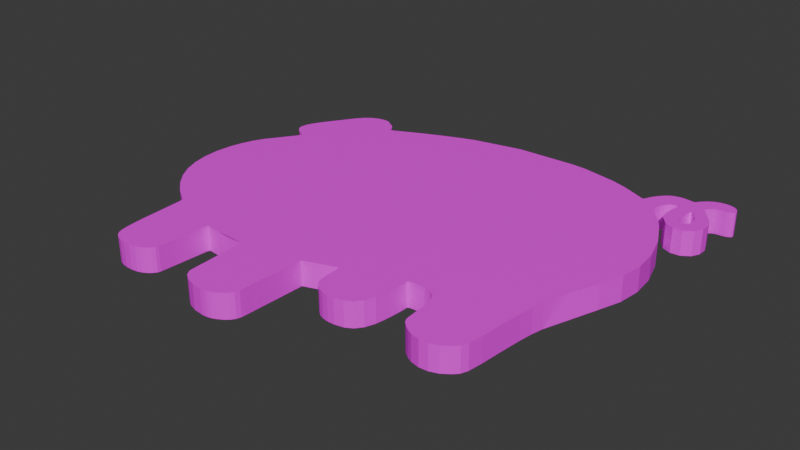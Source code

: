 # Source: blend.blend  (saved by Blender 4.2.68; exported with 4.5.12 LTS)
import bpy
from mathutils import Matrix  # noqa: F401  (used for matrix-valued properties, if any)

bpy.ops.wm.read_factory_settings(use_empty=True)
scene = bpy.context.scene
scene.name = 'Scene'

# ---- collections
col_collection = bpy.data.collections.new('Collection'); scene.collection.children.link(col_collection)

# ---- images (referenced by path relative to the original .blend; pixels are not part of the script)
import os
ASSET_DIR = os.environ.get("B2B_ASSET_DIR", "")  # directory of the original .blend (textures are referenced by path, not embedded)
HERE = os.path.dirname(os.path.abspath(__file__))  # packed textures are extracted next to this script under _unpacked/

def load_image(name, relpath, width, height, colorspace="sRGB"):
    """Load a texture the original file referenced (path relative to the .blend, or extracted next to this script)."""
    p = next((c for c in (os.path.join(HERE, relpath), os.path.join(ASSET_DIR, relpath)) if relpath and os.path.exists(c)), "")
    if p:
        img = bpy.data.images.load(p, check_existing=True)
        img.name = name
    else:  # same state as the original file: an image datablock whose file is absent (Cycles renders it pink)
        img = bpy.data.images.new(name, width, height)
        img.source = "FILE"
        img.filepath = "//" + (relpath or name)
    img.colorspace_settings.name = colorspace
    return img
img_pig_m_png = load_image('PIG_M.png', 'PIG_M.png', 1024, 1024, 'sRGB')

# ---- materials (node trees are filled in below, after node groups)
mat_stroke = bpy.data.materials.new('Stroke')
mat_holdout = bpy.data.materials.new('Holdout')
mat_pig = bpy.data.materials.new('PIG')

# ---- material node trees
mat_pig.use_nodes = True; mat_pig.node_tree.nodes.clear()
_N = mat_pig.node_tree.nodes; _L = mat_pig.node_tree.links
n0 = _N.new('ShaderNodeBsdfPrincipled'); n0.name = '原理化 BSDF'; n0.location = (6, 240)
n1 = _N.new('ShaderNodeOutputMaterial'); n1.name = '材质输出'; n1.location = (300, 300)
n2 = _N.new('ShaderNodeTexImage'); n2.name = '图像纹理'; n2.location = (-281, 279)
n2.image = img_pig_m_png
_L.new(n0.outputs[0], n1.inputs[0])
_L.new(n2.outputs[0], n0.inputs[0])
n1.is_active_output = True

# ---- world
world_world = bpy.data.worlds.new('World'); scene.world = world_world
world_world.use_nodes = True; world_world.node_tree.nodes.clear()
_N = world_world.node_tree.nodes; _L = world_world.node_tree.links
n0 = _N.new('ShaderNodeOutputWorld'); n0.name = 'World Output'; n0.location = (300, 300)
n1 = _N.new('ShaderNodeBackground'); n1.name = 'Background'; n1.location = (10, 300)
n1.inputs[0].default_value = (0.05088, 0.05088, 0.05088, 1.0)
_L.new(n1.outputs[0], n0.inputs[0])
n0.is_active_output = True
world_world.color = (0.05088, 0.05088, 0.05088)
world_world.sun_shadow_jitter_overblur = 0.0

# ---- meshes
me_x = bpy.data.meshes.new('跟踪')
me_x.from_pydata([(2.105, 1.866, 0.0), (2.067, 1.843, 0.0), (2.028, 1.811, 0.0), (1.996, 1.778, 0.0), (1.978, 1.75, 0.0), (1.973, 1.744, 0.0), (1.962, 1.741, 0.0), (1.941, 1.742, 0.0), (1.908, 1.747, 0.0), (1.858, 1.752, 0.0), (1.812, 1.751, 0.0), (1.77, 1.741, 0.0), (1.73, 1.725, 0.0), (1.693, 1.697, 0.0), (1.653, 1.654, 0.0), (1.616, 1.604, 0.0), (1.589, 1.555, 0.0), (1.58, 1.534, 0.0), (1.571, 1.516, 0.0), (1.564, 1.504, 0.0), (1.559, 1.5, 0.0), (1.302, 1.616, 0.0), (1.147, 1.668, 0.0), (0.79, 1.742, 0.0), (0.6314, 1.753, 0.0), (0.02109, 1.737, 0.0), (-0.4802, 1.635, 0.0), (-0.6359, 1.582, 0.0), (-0.828, 1.507, 0.0), (-1.031, 1.42, 0.0), (-1.22, 1.33, 0.0), (-1.285, 1.299, 0.0), (-1.325, 1.283, 0.0), (-1.345, 1.283, 0.0), (-1.35, 1.296, 0.0), (-1.357, 1.322, 0.0), (-1.375, 1.35, 0.0), (-1.401, 1.378, 0.0), (-1.432, 1.4, 0.0), (-1.449, 1.409, 0.0), (-1.464, 1.418, 0.0), (-1.475, 1.426, 0.0), (-1.495, 1.442, 0.0), (-1.518, 1.452, 0.0), (-1.548, 1.458, 0.0), (-1.582, 1.46, 0.0), (-1.655, 1.448, 0.0), (-1.726, 1.414, 0.0), (-1.792, 1.361, 0.0), (-1.848, 1.291, 0.0), (-1.99, 1.075, 0.0), (-2.061, 0.9631, 0.0), (-2.108, 0.8779, 0.0), (-2.133, 0.811, 0.0), (-2.14, 0.7544, 0.0), (-2.139, 0.7296, 0.0), (-2.133, 0.7097, 0.0), (-2.12, 0.6898, 0.0), (-2.099, 0.6653, 0.0), (-2.08, 0.6471, 0.0), (-2.06, 0.6305, 0.0), (-2.039, 0.6173, 0.0), (-2.022, 0.6093, 0.0), (-2.007, 0.6041, 0.0), (-1.993, 0.5985, 0.0), (-1.982, 0.5933, 0.0), (-1.976, 0.5891, 0.0), (-1.978, 0.5713, 0.0), (-2.001, 0.5303, 0.0), (-2.193, 0.2534, 0.0), (-2.251, 0.1388, 0.0), (-2.294, 0.01559, 0.0), (-2.325, -0.1238, 0.0), (-2.34, -0.2878, 0.0), (-2.329, -0.4529, 0.0), (-2.294, -0.6125, 0.0), (-2.235, -0.76, 0.0), (-2.149, -0.8975, 0.0), (-2.036, -1.028, 0.0), (-1.897, -1.148, 0.0), (-1.735, -1.255, 0.0), (-1.726, -1.268, 0.0), (-1.72, -1.303, 0.0), (-1.697, -1.748, 0.0), (-1.69, -1.836, 0.0), (-1.678, -1.933, 0.0), (-1.666, -2.0, 0.0), (-1.648, -2.047, 0.0), (-1.621, -2.081, 0.0), (-1.58, -2.109, 0.0), (-1.53, -2.128, 0.0), (-1.465, -2.138, 0.0), (-1.395, -2.139, 0.0), (-1.331, -2.13, 0.0), (-1.284, -2.113, 0.0), (-1.24, -2.088, 0.0), (-1.206, -2.057, 0.0), (-1.184, -2.024, 0.0), (-1.177, -1.993, 0.0), (-1.145, -1.506, 0.0), (-1.137, -1.475, 0.0), (-1.125, -1.47, 0.0), (-1.108, -1.471, 0.0), (-1.076, -1.475, 0.0), (-1.033, -1.479, 0.0), (-0.985, -1.485, 0.0), (-0.9308, -1.491, 0.0), (-0.8718, -1.495, 0.0), (-0.8153, -1.498, 0.0), (-0.7683, -1.5, 0.0), (-0.6716, -1.5, 0.0), (-0.6442, -2.08, 0.0), (-0.6397, -2.112, 0.0), (-0.607, -2.163, 0.0), (-0.5447, -2.204, 0.0), (-0.4599, -2.232, 0.0), (-0.36, -2.244, 0.0), (-0.3192, -2.243, 0.0), (-0.2873, -2.239, 0.0), (-0.2573, -2.231, 0.0), (-0.2224, -2.216, 0.0), (-0.1672, -2.185, 0.0), (-0.1261, -2.149, 0.0), (-0.09897, -2.109, 0.0), (-0.08572, -2.064, 0.0), (-0.08255, -2.02, 0.0), (-0.061, -1.422, 0.0), (-0.05885, -1.396, 0.0), (-0.01456, -1.38, 0.0), (0.19, -1.308, 0.0), (0.26, -1.284, 0.0), (0.2678, -1.286, 0.0), (0.2728, -1.301, 0.0), (0.2759, -1.335, 0.0), (0.278, -1.392, 0.0), (0.2822, -1.478, 0.0), (0.292, -1.534, 0.0), (0.3112, -1.573, 0.0), (0.3437, -1.608, 0.0), (0.3861, -1.639, 0.0), (0.4355, -1.658, 0.0), (0.494, -1.668, 0.0), (0.5635, -1.668, 0.0), (0.656, -1.65, 0.0), (0.7265, -1.609, 0.0), (0.7781, -1.541, 0.0), (0.8142, -1.443, 0.0), (0.8275, -1.368, 0.0), (0.8398, -1.263, 0.0), (0.8475, -1.165, 0.0), (0.847, -1.11, 0.0), (0.8486, -1.095, 0.0), (0.8645, -1.086, 0.0), (0.8982, -1.082, 0.0), (1.017, -1.083, 0.0), (1.067, -1.093, 0.0), (1.107, -1.109, 0.0), (1.138, -1.133, 0.0), (1.165, -1.17, 0.0), (1.182, -1.215, 0.0), (1.192, -1.281, 0.0), (1.197, -1.38, 0.0), (1.199, -1.438, 0.0), (1.203, -1.491, 0.0), (1.207, -1.531, 0.0), (1.212, -1.553, 0.0), (1.234, -1.587, 0.0), (1.272, -1.623, 0.0), (1.319, -1.656, 0.0), (1.369, -1.681, 0.0), (1.458, -1.703, 0.0), (1.547, -1.698, 0.0), (1.631, -1.669, 0.0), (1.709, -1.614, 0.0), (1.752, -1.569, 0.0), (1.778, -1.501, 0.0), (1.797, -1.36, 0.0), (1.82, -1.1, 0.0), (1.838, -0.923, 0.0), (1.857, -0.7851, 0.0), (1.883, -0.663, 0.0), (1.919, -0.5332, 0.0), (1.952, -0.4294, 0.0), (1.985, -0.3349, 0.0), (2.023, -0.2389, 0.0), (2.069, -0.13, 0.0), (2.149, 0.1071, 0.0), (2.176, 0.3392, 0.0), (2.152, 0.5773, 0.0), (2.075, 0.8321, 0.0), (1.949, 1.089, 0.0), (1.874, 1.202, 0.0), (1.763, 1.334, 0.0), (1.746, 1.358, 0.0), (1.741, 1.379, 0.0), (1.744, 1.407, 0.0), (1.76, 1.472, 0.0), (1.789, 1.523, 0.0), (1.826, 1.558, 0.0), (1.869, 1.57, 0.0), (1.883, 1.567, 0.0), (1.889, 1.555, 0.0), (1.888, 1.533, 0.0), (1.876, 1.481, 0.0), (1.869, 1.392, 0.0), (1.869, 1.353, 0.0), (1.873, 1.323, 0.0), (1.882, 1.295, 0.0), (1.895, 1.264, 0.0), (1.964, 1.18, 0.0), (2.055, 1.139, 0.0), (2.151, 1.145, 0.0), (2.234, 1.201, 0.0), (2.277, 1.284, 0.0), (2.279, 1.378, 0.0), (2.258, 1.436, 0.0), (2.243, 1.476, 0.0), (2.168, 1.573, 0.0), (2.146, 1.597, 0.0), (2.127, 1.619, 0.0), (2.115, 1.637, 0.0), (2.11, 1.648, 0.0), (2.118, 1.669, 0.0), (2.136, 1.693, 0.0), (2.161, 1.716, 0.0), (2.187, 1.731, 0.0), (2.199, 1.734, 0.0), (2.215, 1.737, 0.0), (2.233, 1.739, 0.0), (2.249, 1.74, 0.0), (2.287, 1.743, 0.0), (2.319, 1.752, 0.0), (2.343, 1.765, 0.0), (2.355, 1.78, 0.0), (2.355, 1.804, 0.0), (2.344, 1.831, 0.0), (2.323, 1.855, 0.0), (2.296, 1.874, 0.0), (2.254, 1.887, 0.0), (2.204, 1.889, 0.0), (2.153, 1.883, 0.0), (2.08, 1.493, 0.0), (2.107, 1.459, 0.0), (2.125, 1.424, 0.0), (2.136, 1.391, 0.0), (2.136, 1.388, 0.0), (2.14, 1.351, 0.0), (2.136, 1.32, 0.0), (2.125, 1.298, 0.0), (2.106, 1.285, 0.0), (2.081, 1.28, 0.0), (2.05, 1.286, 0.0), (2.03, 1.307, 0.0), (2.018, 1.343, 0.0), (2.015, 1.399, 0.0), (2.022, 1.494, 0.0), (2.029, 1.521, 0.0), (2.037, 1.528, 0.0), (2.039, 1.53, 0.0), (2.045, 1.527, 0.0), (2.055, 1.519, 0.0), (-2.325, -0.1238, 0.25), (-2.329, -0.4529, 0.25), (-2.251, 0.1388, 0.25), (-2.235, -0.76, 0.25), (-2.14, 0.7544, 0.25), (-2.133, 0.7097, 0.25), (-2.108, 0.8779, 0.25), (-2.099, 0.6653, 0.25), (-2.06, 0.6305, 0.25), (-2.022, 0.6093, 0.25), (-2.036, -1.028, 0.25), (-2.001, 0.5303, 0.25), (-1.993, 0.5985, 0.25), (-1.99, 1.075, 0.25), (-1.976, 0.5891, 0.25), (-1.848, 1.291, 0.25), (-1.982, 0.5933, 0.25), (-1.735, -1.255, 0.25), (-1.726, 1.414, 0.25), (-1.72, -1.303, 0.25), (-1.697, -1.748, 0.25), (-1.678, -1.933, 0.25), (-1.648, -2.047, 0.25), (-1.58, -2.109, 0.25), (-1.518, 1.452, 0.25), (-1.582, 1.46, 0.25), (-1.464, 1.418, 0.25), (-1.465, -2.138, 0.25), (-1.432, 1.4, 0.25), (-1.375, 1.35, 0.25), (-1.35, 1.296, 0.25), (-1.331, -2.13, 0.25), (-1.325, 1.283, 0.25), (-1.24, -2.088, 0.25), (-1.22, 1.33, 0.25), (-1.449, 1.409, 0.25), (-1.978, 0.5713, 0.25), (-1.184, -2.024, 0.25), (-1.145, -1.506, 0.25), (-1.125, -1.47, 0.25), (-1.076, -1.475, 0.25), (-0.985, -1.485, 0.25), (-0.8718, -1.495, 0.25), (-0.828, 1.507, 0.25), (-0.6397, -2.112, 0.25), (-0.5447, -2.204, 0.25), (-0.4802, 1.635, 0.25), (-0.36, -2.244, 0.25), (-0.7683, -1.5, 0.25), (-0.2873, -2.239, 0.25), (-0.2224, -2.216, 0.25), (-0.1261, -2.149, 0.25), (-0.08572, -2.064, 0.25), (-0.05885, -1.396, 0.25), (0.02109, 1.737, 0.25), (0.26, -1.284, 0.25), (0.2728, -1.301, 0.25), (0.278, -1.392, 0.25), (0.3437, -1.608, 0.25), (0.4355, -1.658, 0.25), (0.5635, -1.668, 0.25), (0.292, -1.534, 0.25), (-1.137, -1.475, 0.25), (-1.108, -1.471, 0.25), (-1.033, -1.479, 0.25), (-0.6716, -1.5, 0.25), (0.7265, -1.609, 0.25), (0.8142, -1.443, 0.25), (0.79, 1.742, 0.25), (0.8398, -1.263, 0.25), (0.847, -1.11, 0.25), (0.8982, -1.082, 0.25), (1.067, -1.093, 0.25), (1.138, -1.133, 0.25), (1.147, 1.668, 0.25), (0.8645, -1.086, 0.25), (1.182, -1.215, 0.25), (1.197, -1.38, 0.25), (1.203, -1.491, 0.25), (1.212, -1.553, 0.25), (1.272, -1.623, 0.25), (1.369, -1.681, 0.25), (1.559, 1.5, 0.25), (1.547, -1.698, 0.25), (1.571, 1.516, 0.25), (1.589, 1.555, 0.25), (1.653, 1.654, 0.25), (1.709, -1.614, 0.25), (1.73, 1.725, 0.25), (1.746, 1.358, 0.25), (1.744, 1.407, 0.25), (1.778, -1.501, 0.25), (1.76, 1.472, 0.25), (1.789, 1.523, 0.25), (1.812, 1.751, 0.25), (1.82, -1.1, 0.25), (1.857, -0.7851, 0.25), (1.869, 1.392, 0.25), (1.869, 1.413, 0.25), (1.869, 1.57, 0.25), (1.873, 1.323, 0.25), (1.826, 1.558, 0.25), (1.838, -0.923, 0.25), (1.883, -0.663, 0.25), (1.763, 1.334, 0.25), (1.741, 1.379, 0.25), (1.889, 1.555, 0.25), (1.895, 1.264, 0.25), (1.919, -0.5332, 0.25), (1.949, 1.089, 0.25), (1.908, 1.747, 0.25), (1.962, 1.741, 0.25), (1.985, -0.3349, 0.25), (1.978, 1.75, 0.25), (2.015, 1.399, 0.25), (2.022, 1.494, 0.25), (2.028, 1.811, 0.25), (2.03, 1.307, 0.25), (2.039, 1.53, 0.25), (2.055, 1.519, 0.25), (2.055, 1.139, 0.25), (2.069, -0.13, 0.25), (2.075, 0.8321, 0.25), (2.081, 1.28, 0.25), (2.08, 1.493, 0.25), (2.105, 1.866, 0.25), (2.11, 1.648, 0.25), (2.05, 1.286, 0.25), (2.029, 1.521, 0.25), (2.125, 1.298, 0.25), (2.125, 1.424, 0.25), (2.127, 1.619, 0.25), (2.136, 1.693, 0.25), (2.14, 1.351, 0.25), (2.168, 1.573, 0.25), (2.176, 0.3392, 0.25), (2.187, 1.731, 0.25), (2.204, 1.889, 0.25), (2.215, 1.737, 0.25), (2.234, 1.201, 0.25), (2.249, 1.74, 0.25), (2.279, 1.378, 0.25), (2.296, 1.874, 0.25), (2.319, 1.752, 0.25), (2.344, 1.831, 0.25), (2.355, 1.78, 0.25), (2.136, 1.32, 0.25), (2.106, 1.285, 0.25), (2.045, 1.527, 0.25), (2.118, 1.669, 0.25), (2.161, 1.716, 0.25), (1.952, -0.4294, 0.25), (2.018, 1.343, 0.25), (2.015, 1.407, 0.25), (2.017, 1.453, 0.25), (1.883, 1.567, 0.25), (0.8486, -1.095, 0.25), (-1.109, -1.471, 0.25), (2.107, 1.459, 0.25), (-2.34, -0.2878, 0.25), (-2.294, -0.6125, 0.25), (-2.294, 0.01559, 0.25), (-2.193, 0.2534, 0.25), (-2.149, -0.8975, 0.25), (-2.139, 0.7296, 0.25), (-2.133, 0.811, 0.25), (-2.12, 0.6898, 0.25), (-2.08, 0.6471, 0.25), (-2.061, 0.9631, 0.25), (-2.039, 0.6173, 0.25), (-2.007, 0.6041, 0.25), (-1.792, 1.361, 0.25), (-1.897, -1.148, 0.25), (-1.726, -1.268, 0.25), (-1.69, -1.836, 0.25), (-1.666, -2.0, 0.25), (-1.655, 1.448, 0.25), (-1.621, -2.081, 0.25), (-1.548, 1.458, 0.25), (-1.53, -2.128, 0.25), (-1.475, 1.426, 0.25), (-1.401, 1.378, 0.25), (-1.395, -2.139, 0.25), (-1.357, 1.322, 0.25), (-1.345, 1.283, 0.25), (-1.285, 1.299, 0.25), (-1.284, -2.113, 0.25), (-1.206, -2.057, 0.25), (-1.495, 1.442, 0.25), (-1.177, -1.993, 0.25), (-1.031, 1.42, 0.25), (-0.9308, -1.491, 0.25), (-0.8153, -1.498, 0.25), (-0.6442, -2.08, 0.25), (-0.6359, 1.582, 0.25), (-0.607, -2.163, 0.25), (-0.4599, -2.232, 0.25), (-0.3192, -2.243, 0.25), (-0.2573, -2.231, 0.25), (-0.1672, -2.185, 0.25), (-0.09897, -2.109, 0.25), (-0.08255, -2.02, 0.25), (-0.061, -1.422, 0.25), (-0.01456, -1.38, 0.25), (0.19, -1.308, 0.25), (0.2678, -1.286, 0.25), (0.2759, -1.335, 0.25), (0.2822, -1.478, 0.25), (0.3112, -1.573, 0.25), (0.3861, -1.639, 0.25), (0.494, -1.668, 0.25), (0.656, -1.65, 0.25), (0.6314, 1.753, 0.25), (0.7781, -1.541, 0.25), (0.8275, -1.368, 0.25), (0.8475, -1.165, 0.25), (1.017, -1.083, 0.25), (1.107, -1.109, 0.25), (1.165, -1.17, 0.25), (1.192, -1.281, 0.25), (1.199, -1.438, 0.25), (1.207, -1.531, 0.25), (1.234, -1.587, 0.25), (1.319, -1.656, 0.25), (1.302, 1.616, 0.25), (1.458, -1.703, 0.25), (1.564, 1.504, 0.25), (1.58, 1.534, 0.25), (1.616, 1.604, 0.25), (1.631, -1.669, 0.25), (1.693, 1.697, 0.25), (1.752, -1.569, 0.25), (1.77, 1.741, 0.25), (1.797, -1.36, 0.25), (1.858, 1.752, 0.25), (1.869, 1.402, 0.25), (1.869, 1.353, 0.25), (1.87, 1.423, 0.25), (1.876, 1.481, 0.25), (1.882, 1.295, 0.25), (1.874, 1.202, 0.25), (1.888, 1.533, 0.25), (1.941, 1.742, 0.25), (1.964, 1.18, 0.25), (1.973, 1.744, 0.25), (1.996, 1.778, 0.25), (2.023, -0.2389, 0.25), (2.067, 1.843, 0.25), (2.115, 1.637, 0.25), (2.149, 0.1071, 0.25), (2.151, 1.145, 0.25), (2.146, 1.597, 0.25), (2.152, 0.5773, 0.25), (2.153, 1.883, 0.25), (2.136, 1.388, 0.25), (2.199, 1.734, 0.25), (2.233, 1.739, 0.25), (2.243, 1.476, 0.25), (2.254, 1.887, 0.25), (2.277, 1.284, 0.25), (2.287, 1.743, 0.25), (2.343, 1.765, 0.25), (2.355, 1.804, 0.25), (2.323, 1.855, 0.25)], [], [(55, 56, 266, 425), (254, 255, 376, 415, 414, 375), (249, 408, 390, 248), (32, 33, 445, 293), (171, 172, 490, 344), (25, 26, 307, 315), (148, 149, 476, 330, 475, 328, 146, 147), (198, 199, 360, 362), (145, 146, 328, 474), (1, 2, 377, 508), (165, 164, 163, 162, 161, 160, 159, 158, 157, 156, 155, 154, 153, 152, 151, 130, 129, 128, 127, 126, 125, 124, 123, 122, 121, 120, 119, 118, 117, 116, 115, 114, 113, 112, 111, 110, 109, 108, 107, 106, 105, 104, 103, 102, 101, 100, 99, 98, 97, 96, 95, 94, 93, 92, 91, 90, 89, 88, 87, 86, 85, 84, 83, 82, 81, 80, 79, 78, 77, 76, 75, 74, 73, 72, 71, 70, 69, 68, 67, 66, 65, 64, 63, 62, 61, 60, 59, 58, 57, 56, 55, 54, 53, 52, 51, 50, 49, 48, 47, 46, 45, 44, 43, 42, 41, 40, 39, 38, 37, 36, 35, 34, 33, 32, 31, 30, 29, 28, 27, 26, 25, 24, 23, 22, 21, 20, 19, 18, 17, 16, 15, 14, 13, 12, 11, 10, 9, 8, 7, 6, 5, 4, 3, 2, 1, 0, 240, 239, 238, 237, 236, 235, 234, 233, 232, 231, 230, 229, 228, 227, 226, 225, 224, 223, 222, 221, 220, 219, 218, 217, 216, 215, 244, 243, 242, 241, 260, 259, 258, 257, 201, 200, 199, 198, 197, 196, 195, 194, 193, 192, 191, 190, 189, 188, 187, 186, 185, 184, 183, 182, 181, 180, 179, 178, 177, 176, 175, 174, 173, 172, 171, 170, 169, 168, 167, 166), (0, 386, 514, 240), (57, 58, 268, 427), (482, 340, 483, 341, 484, 342, 486, 344, 490, 348, 492, 352, 494, 356, 363, 357, 364, 369, 412, 373, 507, 382, 510, 396, 513, 383, 370, 501, 365, 350, 366, 351, 353, 354, 362, 360, 416, 367, 502, 499, 498, 359, 414, 415, 376, 389, 379, 409, 380, 385, 419, 391, 515, 394, 407, 390, 408, 384, 388, 378, 413, 375, 496, 358, 497, 361, 500, 368, 504, 381, 511, 400, 520, 402, 518, 395, 512, 392, 509, 387, 410, 393, 411, 397, 516, 399, 517, 401, 521, 404, 522, 406, 523, 405, 524, 403, 519, 398, 514, 386, 508, 377, 506, 374, 505, 372, 503, 371, 495, 355, 493, 349, 491, 347, 489, 346, 488, 345, 487, 343, 485, 335, 329, 473, 315, 307, 455, 304, 451, 295, 446, 293, 445, 291, 444, 290, 442, 289, 296, 287, 441, 449, 285, 439, 286, 437, 279, 432, 276, 274, 429, 267, 426, 265, 425, 266, 427, 268, 428, 269, 430, 270, 431, 273, 277, 275, 297, 272, 423, 263, 422, 261, 420, 262, 421, 264, 424, 271, 433, 278, 434, 280, 281, 435, 282, 436, 283, 438, 284, 440, 288, 443, 292, 447, 294, 448, 298, 450, 299, 323, 300, 418, 324, 301, 325, 302, 452, 303, 453, 309, 326, 454, 305, 456, 306, 457, 308, 458, 310, 459, 311, 460, 312, 461, 313, 462, 463, 314, 464, 465, 316, 417, 336, 332, 477, 333, 478, 334, 479, 337, 480, 338, 481, 339), (85, 86, 436, 282), (246, 247, 407, 394), (251, 252, 378, 388), (202, 203, 499, 502), (215, 216, 518, 402, 214), (375, 414, 359, 496), (169, 170, 486, 342), (131, 132, 317, 466), (192, 193, 350, 365), (89, 90, 440, 284), (153, 154, 477, 332), (222, 410, 387, 221), (254, 253, 252, 251, 250, 249, 248, 247, 246, 245, 244, 215, 214, 213, 212, 211, 210, 209, 208, 207, 206, 205, 204, 203, 202, 201, 257, 256, 255), (143, 144, 327, 472), (103, 104, 105, 106, 107, 108, 109, 110, 326, 309, 453, 303, 452, 302, 325, 301, 324, 418, 300, 101, 102), (78, 79, 433, 271), (230, 231, 404, 521), (53, 426, 267, 52), (44, 45, 286, 439), (122, 123, 461, 312), (158, 159, 337, 479), (170, 171, 344, 486), (98, 99, 299, 450), (134, 135, 468, 318, 467, 317, 132, 133), (253, 254, 375, 413), (177, 178, 179, 357, 363, 356, 494, 352, 175, 176), (93, 94, 447, 292), (20, 21, 485, 343), (186, 187, 396, 510), (247, 248, 390, 407), (87, 88, 438, 283), (260, 241, 385, 380), (200, 201, 367, 416), (48, 49, 276, 432), (36, 37, 442, 290), (24, 25, 315, 473), (241, 242, 419, 385), (145, 474, 327, 144), (115, 116, 308, 457), (259, 260, 380, 409), (59, 60, 269, 428), (218, 219, 220, 509, 392, 512, 395, 518, 216, 217), (121, 122, 312, 460), (138, 319, 469, 137), (141, 142, 321, 471), (139, 140, 320, 470), (92, 443, 288, 91), (71, 72, 261, 422), (235, 236, 524, 405), (60, 61, 430, 269), (42, 449, 441, 41), (125, 126, 127, 314, 463, 462, 313, 124), (238, 239, 398, 519), (173, 174, 492, 348), (17, 18, 19, 487, 345, 488, 346, 489, 15, 16), (161, 162, 163, 164, 482, 339, 481, 338, 480, 337, 159, 160), (194, 195, 351, 366), (111, 112, 305, 454), (120, 121, 460, 311), (63, 64, 65, 277, 273, 431, 270, 430, 61, 62), (69, 70, 263, 423), (112, 113, 456, 305), (91, 288, 440, 90), (35, 36, 290, 444), (34, 35, 444, 291), (55, 425, 265, 54), (138, 139, 470, 319), (95, 96, 448, 294), (33, 34, 291, 445), (222, 223, 393, 410), (46, 47, 279, 437), (142, 143, 472, 321), (197, 198, 362, 354), (228, 229, 230, 521, 401, 517, 399, 227), (75, 421, 262, 74), (49, 50, 51, 52, 267, 429, 274, 276), (129, 130, 316, 465, 464, 314, 127, 128), (114, 115, 457, 306), (155, 156, 478, 333), (152, 153, 332, 336), (119, 120, 311, 459), (80, 81, 434, 278), (156, 157, 334, 478), (53, 54, 265, 426), (117, 118, 310, 458), (213, 214, 402, 520), (3, 4, 374, 506), (118, 119, 459, 310), (100, 101, 300, 323), (136, 137, 469, 322), (242, 243, 391, 419), (188, 189, 383, 513), (164, 165, 340, 482), (84, 85, 282, 435, 281, 280, 82, 83), (123, 124, 313, 461), (150, 151, 417, 331), (70, 71, 422, 263), (14, 15, 489, 347), (179, 180, 364, 357), (246, 394, 515, 245), (23, 24, 473, 329), (236, 237, 403, 524), (140, 141, 471, 320), (203, 204, 358, 496, 359, 498, 499), (4, 5, 505, 374), (77, 78, 271, 424), (151, 152, 336, 417), (154, 155, 333, 477), (255, 256, 389, 376), (184, 185, 186, 510, 382, 507, 373, 412, 369, 364, 180, 181, 182, 183), (158, 479, 334, 157), (211, 212, 400, 511), (21, 22, 335, 485), (7, 8, 9, 495, 371, 503, 372, 6), (168, 169, 342, 484), (40, 41, 441, 287, 296, 289, 442, 37, 38, 39), (19, 20, 343, 487), (166, 167, 341, 483), (73, 74, 262, 420), (12, 13, 491, 349), (196, 353, 351, 195), (76, 77, 424, 264), (10, 11, 493, 355), (56, 57, 427, 266), (110, 111, 454, 326), (196, 197, 354, 353), (208, 209, 504, 368), (165, 166, 483, 340), (0, 1, 508, 386), (243, 244, 245, 515, 391), (99, 100, 323, 299), (88, 89, 284, 438), (167, 168, 484, 341), (27, 28, 29, 30, 31, 32, 293, 446, 295, 451, 304, 455, 307, 26), (205, 206, 361, 497), (224, 225, 397, 411), (250, 384, 408, 249), (234, 235, 405, 523), (220, 221, 387, 509), (239, 240, 514, 398), (226, 516, 397, 225), (58, 59, 428, 268), (69, 423, 272, 68), (204, 205, 497, 358), (237, 238, 519, 403), (174, 175, 352, 492), (234, 523, 406, 233), (193, 194, 366, 350), (258, 259, 409, 379), (226, 227, 399, 516), (66, 67, 297, 275), (232, 233, 406, 522), (206, 207, 500, 361), (72, 73, 420, 261), (82, 280, 434, 81), (130, 131, 466, 316), (75, 76, 264, 421), (97, 298, 448, 96), (199, 200, 416, 360), (209, 210, 381, 504), (190, 191, 501, 370), (252, 253, 413, 378), (43, 285, 449, 42), (45, 46, 437, 286), (79, 80, 278, 433), (43, 44, 439, 285), (116, 117, 458, 308), (211, 511, 381, 210), (113, 114, 306, 456), (192, 365, 501, 191), (13, 14, 347, 491), (47, 48, 432, 279), (22, 23, 329, 335), (97, 98, 450, 298), (9, 10, 355, 495), (257, 258, 379, 389, 256), (201, 202, 502, 367), (207, 208, 368, 500), (149, 150, 331, 476), (5, 6, 372, 505), (86, 87, 283, 436), (2, 3, 506, 377), (189, 190, 370, 383), (250, 251, 388, 384), (135, 136, 322, 468), (66, 275, 277, 65), (11, 12, 349, 493), (223, 224, 411, 393), (67, 68, 272, 297), (212, 213, 520, 400), (231, 232, 522, 404), (92, 93, 292, 443), (94, 95, 294, 447), (173, 348, 490, 172), (187, 188, 513, 396), (417, 316, 466, 317, 467, 318, 468, 322, 469, 319, 470, 320, 471, 321, 472, 327, 474, 328, 475, 330, 476, 331), (130, 151, 150, 149, 148, 147, 146, 145, 144, 143, 142, 141, 140, 139, 138, 137, 136, 135, 134, 133, 132, 131)])
_uv = me_x.uv_layers.new(name='UV 贴图')
_uv.uv.foreach_set('vector', [0.4751, 0.9367, 0.4732, 0.9367, 0.4735, 0.905, 0.4754, 0.9051, 0.1946, 0.418, 0.1945, 0.4078, 0.2262, 0.4074, 0.2262, 0.4119, 0.2263, 0.4166, 0.2263, 0.4175, 0.2818, 0.744, 0.3135, 0.7435, 0.3135, 0.7464, 0.2819, 0.7469, 0.4537, 0.8737, 0.4519, 0.8737, 0.4514, 0.8421, 0.4532, 0.842, 0.04933, 0.03268, 0.05882, 0.03253, 0.05929, 0.0642, 0.04981, 0.06435, 0.2469, 0.09305, 0.1924, 0.09387, 0.1919, 0.0622, 0.2464, 0.06138, 0.1258, 0.8902, 0.1154, 0.8903, 0.1149, 0.8587, 0.1254, 0.8585, 0.1368, 0.8583, 0.1455, 0.8582, 0.146, 0.8899, 0.1373, 0.89, 0.2261, 0.502, 0.226, 0.4975, 0.2577, 0.497, 0.2578, 0.5015, 0.1585, 0.8897, 0.146, 0.8899, 0.1455, 0.8582, 0.1581, 0.858, 0.2404, 0.6249, 0.234, 0.625, 0.2335, 0.5933, 0.2399, 0.5932, 0.5483, 0.1002, 0.5487, 0.103, 0.549, 0.1081, 0.5491, 0.1147, 0.549, 0.1222, 0.549, 0.1347, 0.5497, 0.1431, 0.5516, 0.149, 0.5548, 0.1538, 0.5585, 0.157, 0.5634, 0.1594, 0.5698, 0.161, 0.5847, 0.162, 0.589, 0.1616, 0.5911, 0.1606, 0.6669, 0.1408, 0.6759, 0.1383, 0.7023, 0.1305, 0.708, 0.1288, 0.7085, 0.1256, 0.7153, 0.04999, 0.716, 0.04455, 0.718, 0.03891, 0.7217, 0.03399, 0.7272, 0.02977, 0.7344, 0.02623, 0.7389, 0.02461, 0.7427, 0.02373, 0.7468, 0.02347, 0.752, 0.0237, 0.7645, 0.02582, 0.7751, 0.02994, 0.7827, 0.03557, 0.7864, 0.04224, 0.7868, 0.04635, 0.7862, 0.1199, 0.7985, 0.1206, 0.8044, 0.1211, 0.8115, 0.1219, 0.819, 0.1229, 0.8258, 0.124, 0.8318, 0.1251, 0.8372, 0.1259, 0.8412, 0.1266, 0.8434, 0.1268, 0.845, 0.1263, 0.8461, 0.1225, 0.8536, 0.061, 0.8547, 0.05716, 0.8577, 0.05312, 0.8623, 0.04947, 0.8679, 0.04656, 0.874, 0.04476, 0.8822, 0.04411, 0.891, 0.04474, 0.8991, 0.04648, 0.9054, 0.04915, 0.9103, 0.05295, 0.9136, 0.05752, 0.9155, 0.06363, 0.9166, 0.07209, 0.9174, 0.08448, 0.9177, 0.09563, 0.9174, 0.1522, 0.918, 0.1566, 0.9191, 0.1583, 0.9388, 0.173, 0.9555, 0.1891, 0.969, 0.2064, 0.9789, 0.2244, 0.9853, 0.2434, 0.9886, 0.2639, 0.9888, 0.2848, 0.9858, 0.3055, 0.9809, 0.3229, 0.9747, 0.3382, 0.9666, 0.3523, 0.9403, 0.386, 0.9371, 0.391, 0.9368, 0.3933, 0.9375, 0.3938, 0.9389, 0.3946, 0.9406, 0.3954, 0.9424, 0.3961, 0.9446, 0.3973, 0.9471, 0.3991, 0.9496, 0.4013, 0.9518, 0.4037, 0.9543, 0.407, 0.9558, 0.4096, 0.9564, 0.4121, 0.9564, 0.4153, 0.955, 0.4224, 0.9514, 0.4307, 0.945, 0.4412, 0.9352, 0.4548, 0.9157, 0.4812, 0.9081, 0.4896, 0.8995, 0.4958, 0.8902, 0.4996, 0.8809, 0.5007, 0.8765, 0.5002, 0.8728, 0.4992, 0.87, 0.4979, 0.8676, 0.4956, 0.8662, 0.4946, 0.8644, 0.4934, 0.8623, 0.492, 0.8586, 0.489, 0.8554, 0.4854, 0.8534, 0.4817, 0.8527, 0.4784, 0.8521, 0.4767, 0.8496, 0.4766, 0.8445, 0.4782, 0.836, 0.4817, 0.8115, 0.4917, 0.7852, 0.5014, 0.7604, 0.5096, 0.7403, 0.5151, 0.6762, 0.5246, 0.5989, 0.5224, 0.5789, 0.5199, 0.5342, 0.5081, 0.5149, 0.5005, 0.4832, 0.484, 0.4826, 0.4845, 0.4816, 0.4859, 0.4804, 0.4881, 0.4791, 0.4907, 0.4754, 0.4967, 0.4703, 0.5028, 0.4649, 0.508, 0.46, 0.5113, 0.4549, 0.5131, 0.4495, 0.5139, 0.4437, 0.5138, 0.4374, 0.5129, 0.4333, 0.512, 0.4307, 0.5117, 0.4292, 0.5119, 0.4285, 0.5127, 0.4261, 0.5161, 0.4218, 0.5201, 0.4166, 0.5239, 0.4116, 0.5266, 0.4054, 0.5283, 0.3989, 0.5288, 0.3927, 0.5281, 0.3874, 0.5261, 0.3841, 0.5236, 0.3817, 0.5204, 0.3804, 0.517, 0.3806, 0.5139, 0.3823, 0.512, 0.3854, 0.5106, 0.3895, 0.5097, 0.3943, 0.5096, 0.3964, 0.5096, 0.3986, 0.5094, 0.4006, 0.5092, 0.4023, 0.5088, 0.4056, 0.5071, 0.4089, 0.5044, 0.4114, 0.5015, 0.4125, 0.4989, 0.412, 0.4975, 0.4106, 0.4951, 0.4084, 0.4922, 0.4057, 0.489, 0.3969, 0.4763, 0.3953, 0.471, 0.4111, 0.4662, 0.4121, 0.4704, 0.4143, 0.4749, 0.4174, 0.4795, 0.4204, 0.483, 0.4216, 0.484, 0.4223, 0.4844, 0.4226, 0.4842, 0.4411, 0.4886, 0.4418, 0.4902, 0.4436, 0.4907, 0.449, 0.4894, 0.454, 0.4854, 0.458, 0.479, 0.4605, 0.471, 0.4611, 0.4674, 0.4606, 0.4648, 0.4586, 0.4616, 0.4455, 0.4441, 0.4368, 0.4292, 0.4226, 0.3959, 0.4147, 0.3631, 0.4132, 0.3329, 0.4183, 0.3037, 0.4301, 0.2742, 0.4367, 0.2608, 0.4421, 0.2489, 0.4469, 0.2372, 0.4518, 0.2243, 0.4573, 0.2081, 0.4614, 0.1928, 0.4648, 0.1755, 0.4682, 0.1533, 0.4729, 0.1205, 0.4763, 0.1029, 0.4801, 0.09438, 0.4858, 0.08895, 0.4961, 0.08261, 0.5069, 0.07946, 0.5182, 0.07953, 0.5294, 0.08287, 0.5355, 0.08635, 0.5412, 0.09089, 0.5458, 0.09575, 0.2459, 0.6248, 0.2454, 0.5931, 0.2512, 0.593, 0.2517, 0.6247, 0.4706, 0.9367, 0.4668, 0.9366, 0.4671, 0.905, 0.471, 0.905, 0.5487, 0.103, 0.5483, 0.1002, 0.5458, 0.09575, 0.5412, 0.09089, 0.5355, 0.08635, 0.5294, 0.08288, 0.5182, 0.07953, 0.5069, 0.07946, 0.4961, 0.08262, 0.4858, 0.08895, 0.4801, 0.09438, 0.4763, 0.1029, 0.4729, 0.1205, 0.4682, 0.1533, 0.4648, 0.1755, 0.4614, 0.1928, 0.4573, 0.2081, 0.4518, 0.2243, 0.4469, 0.2372, 0.4421, 0.2489, 0.4367, 0.2608, 0.4301, 0.2742, 0.4183, 0.3037, 0.4132, 0.3329, 0.4147, 0.3631, 0.4226, 0.3959, 0.4368, 0.4292, 0.4455, 0.4441, 0.4586, 0.4616, 0.4606, 0.4648, 0.4611, 0.4674, 0.4605, 0.471, 0.458, 0.479, 0.454, 0.4854, 0.449, 0.4894, 0.4436, 0.4907, 0.4418, 0.4902, 0.4411, 0.4886, 0.4414, 0.4859, 0.4433, 0.4793, 0.4445, 0.4721, 0.4446, 0.4708, 0.4262, 0.4691, 0.4257, 0.4749, 0.4248, 0.4801, 0.4236, 0.4833, 0.4223, 0.4844, 0.4216, 0.484, 0.4204, 0.483, 0.4174, 0.4795, 0.4143, 0.4749, 0.4121, 0.4704, 0.411, 0.4658, 0.4108, 0.4611, 0.4115, 0.4572, 0.4131, 0.4545, 0.4155, 0.4529, 0.4188, 0.4525, 0.4226, 0.4535, 0.425, 0.4563, 0.4262, 0.461, 0.4263, 0.468, 0.4447, 0.4695, 0.4448, 0.4682, 0.445, 0.4633, 0.4447, 0.4594, 0.4439, 0.4558, 0.4424, 0.4518, 0.4343, 0.4406, 0.423, 0.4348, 0.4109, 0.435, 0.4, 0.4415, 0.394, 0.4516, 0.393, 0.4635, 0.3969, 0.4763, 0.4057, 0.489, 0.4084, 0.4922, 0.4106, 0.4952, 0.412, 0.4975, 0.4125, 0.4989, 0.4114, 0.5015, 0.4089, 0.5044, 0.4056, 0.5071, 0.4023, 0.5088, 0.4006, 0.5092, 0.3986, 0.5094, 0.3964, 0.5096, 0.3943, 0.5096, 0.3895, 0.5097, 0.3854, 0.5106, 0.3823, 0.512, 0.3806, 0.5139, 0.3804, 0.517, 0.3817, 0.5204, 0.3841, 0.5236, 0.3874, 0.5261, 0.3927, 0.5281, 0.3989, 0.5288, 0.4054, 0.5283, 0.4116, 0.5266, 0.4166, 0.5239, 0.4218, 0.5201, 0.4261, 0.5161, 0.4285, 0.5127, 0.4292, 0.5119, 0.4307, 0.5117, 0.4333, 0.512, 0.4374, 0.5129, 0.4437, 0.5138, 0.4495, 0.5139, 0.4549, 0.5131, 0.46, 0.5113, 0.4649, 0.508, 0.4703, 0.5028, 0.4754, 0.4967, 0.4791, 0.4907, 0.4804, 0.4881, 0.4816, 0.4859, 0.4826, 0.4845, 0.4832, 0.484, 0.5149, 0.5005, 0.5342, 0.5081, 0.5789, 0.5199, 0.5989, 0.5224, 0.6762, 0.5246, 0.7403, 0.5151, 0.7604, 0.5096, 0.7852, 0.5014, 0.8115, 0.4918, 0.836, 0.4817, 0.8445, 0.4782, 0.8496, 0.4766, 0.8521, 0.4767, 0.8527, 0.4784, 0.8534, 0.4817, 0.8554, 0.4854, 0.8586, 0.489, 0.8623, 0.492, 0.8644, 0.4934, 0.8662, 0.4946, 0.8676, 0.4956, 0.87, 0.4979, 0.8728, 0.4992, 0.8765, 0.5002, 0.8809, 0.5007, 0.8902, 0.4996, 0.8995, 0.4958, 0.9081, 0.4896, 0.9157, 0.4812, 0.9352, 0.4548, 0.945, 0.4412, 0.9514, 0.4307, 0.955, 0.4224, 0.9564, 0.4153, 0.9564, 0.4121, 0.9558, 0.4096, 0.9543, 0.407, 0.9518, 0.4037, 0.9496, 0.4013, 0.9471, 0.3991, 0.9446, 0.3973, 0.9424, 0.3961, 0.9406, 0.3954, 0.9389, 0.3946, 0.9375, 0.3938, 0.9368, 0.3933, 0.9371, 0.391, 0.9403, 0.386, 0.9666, 0.3523, 0.9747, 0.3382, 0.9809, 0.3229, 0.9858, 0.3055, 0.9888, 0.2848, 0.9886, 0.2639, 0.9853, 0.2434, 0.9789, 0.2244, 0.969, 0.2064, 0.9555, 0.1891, 0.9388, 0.173, 0.9191, 0.1583, 0.918, 0.1566, 0.9174, 0.1522, 0.9177, 0.09564, 0.9174, 0.08448, 0.9166, 0.07209, 0.9155, 0.06363, 0.9136, 0.05752, 0.9103, 0.05295, 0.9054, 0.04915, 0.8991, 0.04648, 0.891, 0.04474, 0.8822, 0.04411, 0.874, 0.04476, 0.8679, 0.04656, 0.8623, 0.04947, 0.8577, 0.05312, 0.8547, 0.05716, 0.8536, 0.061, 0.8461, 0.1225, 0.845, 0.1263, 0.8434, 0.1268, 0.8414, 0.1266, 0.8412, 0.1266, 0.8372, 0.1259, 0.8318, 0.1251, 0.8258, 0.124, 0.819, 0.1229, 0.8115, 0.1219, 0.8044, 0.1211, 0.7985, 0.1206, 0.7862, 0.1199, 0.7868, 0.04635, 0.7864, 0.04224, 0.7827, 0.03557, 0.7751, 0.02994, 0.7645, 0.02582, 0.752, 0.0237, 0.7468, 0.02347, 0.7427, 0.02373, 0.7389, 0.02461, 0.7344, 0.02623, 0.7272, 0.02977, 0.7217, 0.03399, 0.718, 0.03891, 0.716, 0.04455, 0.7153, 0.05, 0.7085, 0.1256, 0.708, 0.1288, 0.7023, 0.1306, 0.6759, 0.1383, 0.6669, 0.1408, 0.5911, 0.1606, 0.589, 0.1616, 0.5847, 0.162, 0.5698, 0.161, 0.5634, 0.1594, 0.5585, 0.157, 0.5548, 0.1538, 0.5516, 0.149, 0.5497, 0.1431, 0.549, 0.1347, 0.549, 0.1222, 0.5491, 0.1147, 0.549, 0.1081, 0.3117, 0.6238, 0.3064, 0.6239, 0.3059, 0.5922, 0.3112, 0.5921, 0.2819, 0.7529, 0.2819, 0.7499, 0.3136, 0.7494, 0.3136, 0.7524, 0.2183, 0.7342, 0.2183, 0.7305, 0.2499, 0.7301, 0.25, 0.7337, 0.2817, 0.7393, 0.2817, 0.7335, 0.3133, 0.733, 0.3134, 0.7388, 0.2553, 0.6563, 0.2501, 0.6564, 0.2496, 0.6247, 0.2623, 0.6246, 0.2627, 0.6562, 0.2741, 0.516, 0.274, 0.5149, 0.2923, 0.5126, 0.2925, 0.5139, 0.2856, 0.6876, 0.2743, 0.6877, 0.2738, 0.6561, 0.2852, 0.6559, 0.1495, 0.9668, 0.1495, 0.9653, 0.1812, 0.9649, 0.1812, 0.9663, 0.2997, 0.2429, 0.3035, 0.2429, 0.3039, 0.2745, 0.3002, 0.2746, 0.2902, 0.6241, 0.2834, 0.6242, 0.283, 0.5926, 0.2897, 0.5925, 0.2627, 0.7196, 0.2494, 0.7198, 0.2489, 0.6881, 0.2622, 0.6879, 0.2503, 0.752, 0.2819, 0.7515, 0.282, 0.7542, 0.2503, 0.7546, 0.4263, 0.468, 0.4262, 0.461, 0.425, 0.4563, 0.4226, 0.4535, 0.4188, 0.4525, 0.4155, 0.4529, 0.4131, 0.4545, 0.4115, 0.4572, 0.4108, 0.4611, 0.411, 0.4658, 0.4111, 0.4662, 0.3953, 0.471, 0.393, 0.4635, 0.394, 0.4516, 0.4, 0.4415, 0.4109, 0.435, 0.423, 0.4348, 0.4343, 0.4406, 0.4424, 0.4518, 0.4439, 0.4558, 0.4447, 0.4594, 0.445, 0.4633, 0.4448, 0.4682, 0.4433, 0.4793, 0.4414, 0.4859, 0.4411, 0.4886, 0.4226, 0.4842, 0.4236, 0.4833, 0.4248, 0.4801, 0.179, 0.8894, 0.1694, 0.8895, 0.1689, 0.8579, 0.1785, 0.8577, 0.3039, 0.4963, 0.2989, 0.4964, 0.2932, 0.4964, 0.2868, 0.4965, 0.28, 0.4966, 0.2735, 0.4967, 0.2681, 0.4968, 0.2573, 0.497, 0.2569, 0.4653, 0.2677, 0.4651, 0.273, 0.4651, 0.2795, 0.465, 0.2863, 0.4649, 0.2927, 0.4648, 0.2984, 0.4647, 0.3035, 0.4646, 0.3073, 0.4645, 0.3074, 0.4645, 0.3093, 0.4645, 0.3097, 0.4962, 0.3077, 0.4962, 0.2401, 0.3389, 0.2174, 0.3392, 0.2169, 0.3075, 0.2397, 0.3072, 0.1945, 0.5094, 0.1945, 0.506, 0.2261, 0.5055, 0.2262, 0.5089, 0.4338, 0.9561, 0.4021, 0.9558, 0.4022, 0.9476, 0.4339, 0.9479, 0.4349, 0.8458, 0.4349, 0.8488, 0.4032, 0.8484, 0.4033, 0.8455, 0.1887, 0.2129, 0.1948, 0.2128, 0.1953, 0.2445, 0.1892, 0.2446, 0.2276, 0.7201, 0.223, 0.7202, 0.2225, 0.6885, 0.2272, 0.6884, 0.2743, 0.6877, 0.2647, 0.6879, 0.2642, 0.6562, 0.2738, 0.6561, 0.2831, 0.4332, 0.2316, 0.434, 0.2311, 0.4023, 0.2827, 0.4016, 0.06444, 0.85, 0.06433, 0.8428, 0.096, 0.8424, 0.09611, 0.8495, 0.09618, 0.8544, 0.09622, 0.8571, 0.06455, 0.8576, 0.06451, 0.8549, 0.2182, 0.726, 0.2181, 0.7203, 0.2498, 0.7198, 0.2499, 0.7255, 0.1306, 0.03145, 0.1497, 0.03116, 0.165, 0.03093, 0.1655, 0.0626, 0.1502, 0.06283, 0.131, 0.06312, 0.1031, 0.06354, 0.08751, 0.06378, 0.08703, 0.03211, 0.1026, 0.03187, 0.3088, 0.4328, 0.3034, 0.4329, 0.303, 0.4013, 0.3083, 0.4012, 0.3083, 0.4012, 0.2765, 0.4017, 0.2761, 0.37, 0.3078, 0.3695, 0.2772, 0.02924, 0.3027, 0.02885, 0.3032, 0.06052, 0.2777, 0.06091, 0.2819, 0.7499, 0.2819, 0.7469, 0.3135, 0.7464, 0.3136, 0.7494, 0.3015, 0.624, 0.2964, 0.624, 0.2959, 0.5924, 0.3011, 0.5923, 0.25, 0.7367, 0.25, 0.7324, 0.2816, 0.7319, 0.2817, 0.7363, 0.2265, 0.5279, 0.2265, 0.5265, 0.2581, 0.526, 0.2582, 0.5274, 0.4346, 0.8766, 0.4345, 0.8878, 0.4028, 0.8874, 0.4029, 0.8762, 0.5128, 0.9293, 0.5129, 0.9246, 0.5446, 0.9249, 0.5445, 0.9297, 0.3037, 0.09219, 0.2469, 0.09305, 0.2464, 0.06138, 0.3032, 0.06052, 0.25, 0.7324, 0.2499, 0.7273, 0.2816, 0.7268, 0.2816, 0.7319, 0.1585, 0.8897, 0.1581, 0.858, 0.1689, 0.8579, 0.1694, 0.8895, 0.2859, 0.7192, 0.274, 0.7194, 0.2736, 0.6877, 0.2854, 0.6876, 0.25, 0.7383, 0.25, 0.7367, 0.2817, 0.7363, 0.2817, 0.7378, 0.4636, 0.9366, 0.4603, 0.9366, 0.4606, 0.9049, 0.4639, 0.9049, 0.2304, 0.6567, 0.2268, 0.6568, 0.224, 0.6568, 0.2235, 0.6251, 0.2263, 0.6251, 0.2299, 0.625, 0.2341, 0.625, 0.2496, 0.6247, 0.2501, 0.6564, 0.2346, 0.6566, 0.1819, 0.213, 0.1887, 0.2129, 0.1892, 0.2446, 0.1824, 0.2447, 0.1652, 0.9529, 0.1647, 0.9213, 0.1705, 0.9212, 0.171, 0.9529, 0.1448, 0.9533, 0.1371, 0.9534, 0.1366, 0.9217, 0.1444, 0.9216, 0.1587, 0.953, 0.1519, 0.9531, 0.1515, 0.9215, 0.1582, 0.9214, 0.2678, 0.6245, 0.2673, 0.5928, 0.2751, 0.5927, 0.2756, 0.6244, 0.2273, 0.3074, 0.2122, 0.3076, 0.2117, 0.2759, 0.2268, 0.2757, 0.2185, 0.7498, 0.2185, 0.7457, 0.2502, 0.7453, 0.2502, 0.7493, 0.4603, 0.9366, 0.4572, 0.9365, 0.4576, 0.9049, 0.4606, 0.9049, 0.513, 0.9107, 0.5447, 0.9111, 0.5447, 0.9143, 0.513, 0.914, 0.205, 0.2127, 0.2669, 0.2117, 0.2696, 0.2117, 0.2701, 0.2434, 0.2673, 0.2434, 0.2055, 0.2443, 0.2009, 0.2444, 0.2004, 0.2127, 0.2611, 0.6246, 0.2569, 0.6246, 0.2564, 0.593, 0.2607, 0.5929, 0.07028, 0.03236, 0.07815, 0.03224, 0.07862, 0.06391, 0.07076, 0.06403, 0.2676, 0.6561, 0.2652, 0.6562, 0.2635, 0.6562, 0.2631, 0.6245, 0.2647, 0.6245, 0.2671, 0.6245, 0.2698, 0.6244, 0.2765, 0.6243, 0.277, 0.656, 0.2703, 0.6561, 0.2138, 0.4466, 0.2137, 0.4417, 0.2136, 0.4374, 0.2136, 0.4343, 0.2452, 0.4338, 0.2453, 0.437, 0.2454, 0.4412, 0.2454, 0.4462, 0.2456, 0.4544, 0.2456, 0.4594, 0.214, 0.4599, 0.2139, 0.4549, 0.2265, 0.5265, 0.2264, 0.5235, 0.2581, 0.523, 0.2581, 0.526, 0.2624, 0.5929, 0.2599, 0.5929, 0.2595, 0.5612, 0.2619, 0.5612, 0.1746, 0.2131, 0.1819, 0.213, 0.1824, 0.2447, 0.175, 0.2448, 0.4528, 0.9365, 0.451, 0.9365, 0.4494, 0.9365, 0.4498, 0.9048, 0.4513, 0.9048, 0.4531, 0.9048, 0.4551, 0.9048, 0.4576, 0.9049, 0.4572, 0.9365, 0.4548, 0.9365, 0.2575, 0.3069, 0.2421, 0.3071, 0.2416, 0.2755, 0.257, 0.2752, 0.3131, 0.7188, 0.3064, 0.7189, 0.3059, 0.6872, 0.3126, 0.6871, 0.2756, 0.6244, 0.2751, 0.5927, 0.283, 0.5926, 0.2834, 0.6242, 0.5128, 0.9336, 0.5128, 0.9293, 0.5445, 0.9297, 0.5445, 0.9339, 0.5128, 0.9366, 0.5128, 0.9336, 0.5445, 0.9339, 0.5444, 0.937, 0.4337, 0.9638, 0.402, 0.9635, 0.402, 0.9614, 0.4337, 0.9618, 0.1652, 0.9529, 0.1587, 0.953, 0.1582, 0.9214, 0.1647, 0.9213, 0.2976, 0.433, 0.2918, 0.4331, 0.2913, 0.4014, 0.2971, 0.4013, 0.5127, 0.9384, 0.5128, 0.9366, 0.5444, 0.937, 0.5444, 0.9387, 0.2503, 0.752, 0.2502, 0.7481, 0.2819, 0.7476, 0.2819, 0.7515, 0.4348, 0.8564, 0.4347, 0.8659, 0.4031, 0.8656, 0.4032, 0.8561, 0.1371, 0.9534, 0.1278, 0.9535, 0.1274, 0.9218, 0.1366, 0.9217, 0.2262, 0.5083, 0.2261, 0.502, 0.2578, 0.5015, 0.2579, 0.5078, 0.1948, 0.5245, 0.1947, 0.5226, 0.1947, 0.5187, 0.2263, 0.5182, 0.2264, 0.5222, 0.2264, 0.524, 0.2264, 0.5258, 0.1948, 0.5263, 0.2939, 0.338, 0.2934, 0.3064, 0.3069, 0.3062, 0.3074, 0.3378, 0.4345, 0.8878, 0.4342, 0.9198, 0.434, 0.9362, 0.4339, 0.9479, 0.4022, 0.9476, 0.4023, 0.9358, 0.4025, 0.9195, 0.4028, 0.8874, 0.2976, 0.2113, 0.3054, 0.2112, 0.3059, 0.2428, 0.2981, 0.2429, 0.2751, 0.2433, 0.2701, 0.2434, 0.2696, 0.2117, 0.2746, 0.2116, 0.297, 0.7191, 0.2859, 0.7192, 0.2854, 0.6876, 0.2965, 0.6874, 0.2432, 0.7199, 0.2377, 0.72, 0.2373, 0.6883, 0.2427, 0.6882, 0.2662, 0.7195, 0.2627, 0.7196, 0.2622, 0.6879, 0.2657, 0.6879, 0.1704, 0.2132, 0.1746, 0.2131, 0.175, 0.2448, 0.1709, 0.2449, 0.193, 0.3396, 0.1912, 0.3396, 0.1907, 0.3079, 0.1925, 0.3079, 0.2377, 0.72, 0.2329, 0.72, 0.2324, 0.6884, 0.2373, 0.6883, 0.4338, 0.9561, 0.4337, 0.9618, 0.402, 0.9614, 0.4021, 0.9558, 0.2695, 0.7195, 0.2662, 0.7195, 0.2657, 0.6879, 0.269, 0.6878, 0.2498, 0.5614, 0.2595, 0.5612, 0.2599, 0.5929, 0.2503, 0.5931, 0.2281, 0.6251, 0.224, 0.6251, 0.2236, 0.5935, 0.2276, 0.5934, 0.1672, 0.2132, 0.1704, 0.2132, 0.1709, 0.2449, 0.1677, 0.2449, 0.228, 0.4341, 0.2266, 0.4341, 0.2261, 0.4024, 0.2275, 0.4024, 0.1755, 0.9528, 0.171, 0.9529, 0.1705, 0.9212, 0.175, 0.9211, 0.2499, 0.7273, 0.2498, 0.7231, 0.2815, 0.7227, 0.2816, 0.7268, 0.194, 0.2445, 0.2253, 0.244, 0.2258, 0.2757, 0.1945, 0.2762, 0.3126, 0.6871, 0.3108, 0.6872, 0.3103, 0.6555, 0.3122, 0.6555, 0.2663, 0.5611, 0.2587, 0.5612, 0.2582, 0.5296, 0.2658, 0.5295, 0.2728, 0.5294, 0.3102, 0.5288, 0.3107, 0.5605, 0.2733, 0.561, 0.1948, 0.2128, 0.2004, 0.2127, 0.2009, 0.2444, 0.1953, 0.2445, 0.09532, 0.9209, 0.0953, 0.9194, 0.127, 0.9189, 0.127, 0.9204, 0.2421, 0.3071, 0.2273, 0.3074, 0.2268, 0.2757, 0.2416, 0.2755, 0.2848, 0.6559, 0.277, 0.656, 0.2765, 0.6243, 0.2843, 0.6242, 0.165, 0.03093, 0.1793, 0.03071, 0.1798, 0.06238, 0.1655, 0.0626, 0.2819, 0.7529, 0.3136, 0.7524, 0.3137, 0.7554, 0.282, 0.7559, 0.2238, 0.4025, 0.2102, 0.4027, 0.2097, 0.371, 0.2233, 0.3708, 0.2185, 0.7457, 0.2184, 0.7418, 0.2501, 0.7414, 0.2502, 0.7453, 0.1519, 0.9531, 0.1448, 0.9533, 0.1444, 0.9216, 0.1515, 0.9215, 0.2817, 0.7335, 0.2815, 0.725, 0.3132, 0.7245, 0.3132, 0.7255, 0.3132, 0.7265, 0.3132, 0.7274, 0.3133, 0.733, 0.224, 0.6251, 0.2231, 0.6251, 0.2226, 0.5935, 0.2236, 0.5935, 0.2606, 0.3385, 0.2401, 0.3389, 0.2397, 0.3072, 0.2602, 0.3069, 0.2256, 0.4945, 0.2256, 0.4924, 0.2573, 0.4919, 0.2573, 0.494, 0.2494, 0.7198, 0.2432, 0.7199, 0.2427, 0.6882, 0.2489, 0.6881, 0.1945, 0.4078, 0.1944, 0.4046, 0.2261, 0.4041, 0.2262, 0.4074, 0.2327, 0.02991, 0.2472, 0.02969, 0.2772, 0.02924, 0.2777, 0.06091, 0.2477, 0.06136, 0.2332, 0.06158, 0.2206, 0.06177, 0.2086, 0.06195, 0.1956, 0.06215, 0.1798, 0.06238, 0.1793, 0.03071, 0.1951, 0.03047, 0.2081, 0.03028, 0.2202, 0.0301, 0.2276, 0.7201, 0.2272, 0.6884, 0.2324, 0.6884, 0.2329, 0.72, 0.2261, 0.5617, 0.2382, 0.5616, 0.2387, 0.5932, 0.2266, 0.5934, 0.2765, 0.4017, 0.2592, 0.4019, 0.2587, 0.3702, 0.2761, 0.37, 0.1946, 0.5169, 0.1946, 0.5138, 0.1945, 0.5094, 0.2262, 0.5089, 0.2263, 0.5133, 0.2263, 0.5164, 0.2263, 0.5182, 0.1947, 0.5187, 0.2926, 0.6874, 0.2856, 0.6876, 0.2852, 0.6559, 0.2922, 0.6558, 0.513, 0.9156, 0.513, 0.914, 0.5447, 0.9143, 0.5447, 0.9159, 0.5446, 0.9179, 0.5446, 0.9203, 0.5446, 0.9249, 0.5129, 0.9246, 0.5129, 0.9199, 0.513, 0.9176, 0.2635, 0.6562, 0.2627, 0.6562, 0.2623, 0.6246, 0.2631, 0.6245, 0.3063, 0.6872, 0.2999, 0.6873, 0.2994, 0.6557, 0.3058, 0.6556, 0.1963, 0.3078, 0.1827, 0.308, 0.1822, 0.2764, 0.1959, 0.2762, 0.2981, 0.6557, 0.2923, 0.6558, 0.2919, 0.6241, 0.2977, 0.624, 0.2263, 0.5157, 0.258, 0.5152, 0.2581, 0.523, 0.2264, 0.5235, 0.2785, 0.3383, 0.2606, 0.3385, 0.2602, 0.3069, 0.278, 0.3066, 0.3078, 0.6555, 0.3032, 0.6556, 0.3027, 0.6239, 0.3074, 0.6239, 0.4732, 0.9367, 0.4706, 0.9367, 0.471, 0.905, 0.4735, 0.905, 0.3112, 0.5921, 0.2624, 0.5929, 0.2619, 0.5612, 0.3107, 0.5605, 0.2263, 0.5157, 0.2262, 0.5083, 0.2579, 0.5078, 0.258, 0.5152, 0.2587, 0.688, 0.246, 0.6882, 0.2455, 0.6565, 0.2583, 0.6563, 0.3108, 0.6872, 0.3063, 0.6872, 0.3058, 0.6556, 0.3103, 0.6555, 0.2459, 0.6248, 0.2404, 0.6249, 0.2399, 0.5932, 0.2454, 0.5931, 0.2498, 0.7231, 0.2498, 0.72, 0.2498, 0.7198, 0.2814, 0.7193, 0.2815, 0.7227, 0.2316, 0.434, 0.228, 0.4341, 0.2275, 0.4024, 0.2311, 0.4023, 0.2964, 0.624, 0.2902, 0.6241, 0.2897, 0.5925, 0.2959, 0.5924, 0.2999, 0.6873, 0.2926, 0.6874, 0.2922, 0.6558, 0.2994, 0.6557, 0.1736, 0.09415, 0.1496, 0.09452, 0.1234, 0.09491, 0.09839, 0.09529, 0.08968, 0.09542, 0.08473, 0.0955, 0.08426, 0.06383, 0.0892, 0.06375, 0.09791, 0.06362, 0.1229, 0.06324, 0.1491, 0.06285, 0.1732, 0.06248, 0.1919, 0.0622, 0.1924, 0.09387, 0.2815, 0.7216, 0.2814, 0.7193, 0.3131, 0.7188, 0.3131, 0.7212, 0.2501, 0.7439, 0.2501, 0.7405, 0.2818, 0.74, 0.2818, 0.7434, 0.2818, 0.7413, 0.3134, 0.7408, 0.3135, 0.7435, 0.2818, 0.744, 0.2186, 0.7533, 0.2185, 0.7498, 0.2502, 0.7493, 0.2503, 0.7529, 0.224, 0.6568, 0.2225, 0.6568, 0.2221, 0.6252, 0.2235, 0.6251, 0.2569, 0.6246, 0.2517, 0.6247, 0.2512, 0.593, 0.2564, 0.593, 0.2501, 0.7391, 0.2817, 0.7387, 0.2818, 0.74, 0.2501, 0.7405, 0.4668, 0.9366, 0.4636, 0.9366, 0.4639, 0.9049, 0.4671, 0.905, 0.2575, 0.3069, 0.257, 0.2752, 0.2989, 0.2746, 0.2994, 0.3063, 0.2815, 0.725, 0.2815, 0.7216, 0.3131, 0.7212, 0.3132, 0.7245, 0.2184, 0.7418, 0.2184, 0.7372, 0.25, 0.7367, 0.2501, 0.7414, 0.07815, 0.03224, 0.08703, 0.03211, 0.08751, 0.06378, 0.07862, 0.06391, 0.1944, 0.4979, 0.226, 0.4975, 0.2261, 0.4999, 0.1944, 0.5004, 0.3035, 0.2429, 0.3059, 0.2428, 0.3064, 0.2745, 0.3039, 0.2745, 0.2501, 0.7391, 0.25, 0.7383, 0.2817, 0.7378, 0.2817, 0.7387, 0.1948, 0.5279, 0.1948, 0.5263, 0.2264, 0.5258, 0.2265, 0.5274, 0.3069, 0.3062, 0.3051, 0.3062, 0.3046, 0.2745, 0.3064, 0.2745, 0.1944, 0.5029, 0.1944, 0.5004, 0.2261, 0.4999, 0.2261, 0.5024, 0.2647, 0.6879, 0.2621, 0.6879, 0.2616, 0.6562, 0.2642, 0.6562, 0.2122, 0.3076, 0.1963, 0.3078, 0.1959, 0.2762, 0.2117, 0.2759, 0.1884, 0.3396, 0.1879, 0.308, 0.1907, 0.3079, 0.1912, 0.3396, 0.1496, 0.9678, 0.1495, 0.9668, 0.1812, 0.9663, 0.1812, 0.9673, 0.2939, 0.338, 0.2785, 0.3383, 0.278, 0.3066, 0.2934, 0.3064, 0.2868, 0.4332, 0.2863, 0.4015, 0.2913, 0.4014, 0.2918, 0.4331, 0.2265, 0.5296, 0.2265, 0.5279, 0.2582, 0.5274, 0.2582, 0.5292, 0.246, 0.6882, 0.2334, 0.6883, 0.2329, 0.6567, 0.2455, 0.6565, 0.2607, 0.2435, 0.2779, 0.2433, 0.2784, 0.2749, 0.2612, 0.2752, 0.2183, 0.7305, 0.2182, 0.726, 0.2499, 0.7255, 0.2499, 0.7301, 0.5131, 0.908, 0.5447, 0.9083, 0.5447, 0.9111, 0.513, 0.9107, 0.4349, 0.8488, 0.4348, 0.8564, 0.4032, 0.8561, 0.4032, 0.8484, 0.2174, 0.3392, 0.193, 0.3396, 0.1925, 0.3079, 0.2169, 0.3075, 0.5131, 0.908, 0.5131, 0.9051, 0.5448, 0.9054, 0.5447, 0.9083, 0.274, 0.7194, 0.2695, 0.7195, 0.269, 0.6878, 0.2736, 0.6877, 0.2231, 0.6885, 0.2226, 0.6568, 0.2329, 0.6567, 0.2334, 0.6883, 0.3064, 0.7189, 0.297, 0.7191, 0.2965, 0.6874, 0.3059, 0.6872, 0.2997, 0.2429, 0.3002, 0.2746, 0.2784, 0.2749, 0.2779, 0.2433, 0.2923, 0.6558, 0.2848, 0.6559, 0.2843, 0.6242, 0.2919, 0.6241, 0.4347, 0.8659, 0.4346, 0.8766, 0.4029, 0.8762, 0.4031, 0.8656, 0.2592, 0.4019, 0.2238, 0.4025, 0.2233, 0.3708, 0.2587, 0.3702, 0.2868, 0.4332, 0.2831, 0.4332, 0.2827, 0.4016, 0.2863, 0.4015, 0.3122, 0.6555, 0.3078, 0.6555, 0.3074, 0.6239, 0.3117, 0.6238, 0.1944, 0.4033, 0.1944, 0.4029, 0.2261, 0.4024, 0.2261, 0.4041, 0.1944, 0.4046, 0.2818, 0.7413, 0.2817, 0.7393, 0.3134, 0.7388, 0.3134, 0.7408, 0.2621, 0.6879, 0.2587, 0.688, 0.2583, 0.6563, 0.2616, 0.6562, 0.08372, 0.8903, 0.08363, 0.8848, 0.1153, 0.8843, 0.1154, 0.8898, 0.2231, 0.6251, 0.2218, 0.6252, 0.2213, 0.5935, 0.2226, 0.5935, 0.3064, 0.6239, 0.3015, 0.624, 0.3011, 0.5923, 0.3059, 0.5922, 0.234, 0.625, 0.2281, 0.6251, 0.2276, 0.5934, 0.2335, 0.5933, 0.2253, 0.244, 0.2607, 0.2435, 0.2612, 0.2752, 0.2258, 0.2757, 0.2184, 0.7372, 0.2183, 0.7342, 0.25, 0.7337, 0.25, 0.7367, 0.1799, 0.9527, 0.1755, 0.9528, 0.175, 0.9211, 0.1794, 0.9211, 0.4485, 0.9364, 0.4488, 0.9048, 0.4498, 0.9048, 0.4494, 0.9365, 0.3032, 0.6556, 0.2981, 0.6557, 0.2977, 0.624, 0.3027, 0.6239, 0.2502, 0.7481, 0.2501, 0.7439, 0.2818, 0.7434, 0.2819, 0.7476, 0.3051, 0.3062, 0.2994, 0.3063, 0.2989, 0.2746, 0.3046, 0.2745, 0.2382, 0.5616, 0.2498, 0.5614, 0.2503, 0.5931, 0.2387, 0.5932, 0.1945, 0.506, 0.1944, 0.5029, 0.2261, 0.5024, 0.2261, 0.5055, 0.2678, 0.6245, 0.2611, 0.6246, 0.2607, 0.5929, 0.2673, 0.5928, 0.3034, 0.4329, 0.2976, 0.433, 0.2971, 0.4013, 0.303, 0.4013, 0.07028, 0.03236, 0.07076, 0.06403, 0.05929, 0.0642, 0.05882, 0.03253, 0.1684, 0.2449, 0.194, 0.2445, 0.1945, 0.2762, 0.1689, 0.2766, 0.2065, 0.8418, 0.2847, 0.8406, 0.2839, 0.8411, 0.2839, 0.8432, 0.2849, 0.8473, 0.287, 0.8543, 0.2899, 0.8647, 0.291, 0.8719, 0.2903, 0.8773, 0.2878, 0.8829, 0.284, 0.8883, 0.2788, 0.8927, 0.2722, 0.8962, 0.2638, 0.899, 0.252, 0.9006, 0.2419, 0.8985, 0.2329, 0.8924, 0.2247, 0.8822, 0.22, 0.8736, 0.2143, 0.8615, 0.2094, 0.8501, 0.2072, 0.8434, 0.2865, 0.9596, 0.2082, 0.9608, 0.209, 0.9591, 0.2109, 0.9524, 0.2155, 0.9408, 0.2208, 0.9285, 0.2252, 0.9199, 0.2332, 0.9094, 0.242, 0.903, 0.252, 0.9006, 0.2639, 0.9019, 0.2723, 0.9044, 0.2791, 0.9077, 0.2843, 0.9119, 0.2883, 0.9172, 0.291, 0.9227, 0.2919, 0.9281, 0.291, 0.9353, 0.2883, 0.9458, 0.2865, 0.9529, 0.2856, 0.9571, 0.2857, 0.9591])
me_x.materials.append(mat_pig)
me_x.update()

# ---- objects
ob_x = bpy.data.objects.new('空物体', None)
ob_x_1 = bpy.data.objects.new('蜡笔', None)
ob_x_2 = bpy.data.objects.new('跟踪', me_x)

# ---- transforms, parenting, visibility, modifiers, constraints
ob_x.location = (0.0, 0.0, 0.0)
ob_x.empty_display_type = 'IMAGE'
ob_x.empty_display_size = 5.0
ob_x_1.location = (0.0, 0.0, 0.0)
ob_x_1.rotation_euler = (-1.571, -0.0, 0.0)
ob_x_1.empty_image_offset = (0.0, 0.0)
ob_x_1.use_grease_pencil_lights = True
ob_x_2.location = (0.0, 0.0, 0.0)

# ---- collection membership
col_collection.objects.link(ob_x)
col_collection.objects.link(ob_x_1)
col_collection.objects.link(ob_x_2)

# ---- scene / render settings (as saved in the file)
scene.frame_start = 1; scene.frame_end = 250; scene.frame_set(1)
scene.render.engine = 'BLENDER_EEVEE_NEXT'
bpy.context.view_layer.update()

# ---- added for rendering (the .blend has no active camera and no usable light): camera, sun
cam_auto = bpy.data.cameras.new('AutoCamera')
cam_auto.lens = 50.0
cam_auto.sensor_width = 36.0
cam_auto.clip_end = 1000.0
ob_auto_camera = bpy.data.objects.new('AutoCamera', cam_auto)
scene.collection.objects.link(ob_auto_camera)
ob_auto_camera.location = (5.79949, -7.12702, 4.75833)
ob_auto_camera.rotation_euler = (1.09748, -7.21219e-08, 0.694738)
scene.camera = ob_auto_camera
light_auto_sun = bpy.data.lights.new('AutoSun', 'SUN')
light_auto_sun.energy = 3.0
light_auto_sun.angle = 0.0523599
ob_auto_sun = bpy.data.objects.new('AutoSun', light_auto_sun)
scene.collection.objects.link(ob_auto_sun)
ob_auto_sun.rotation_euler = (0.872665, 0.174533, 0.523599)
bpy.context.view_layer.update()
